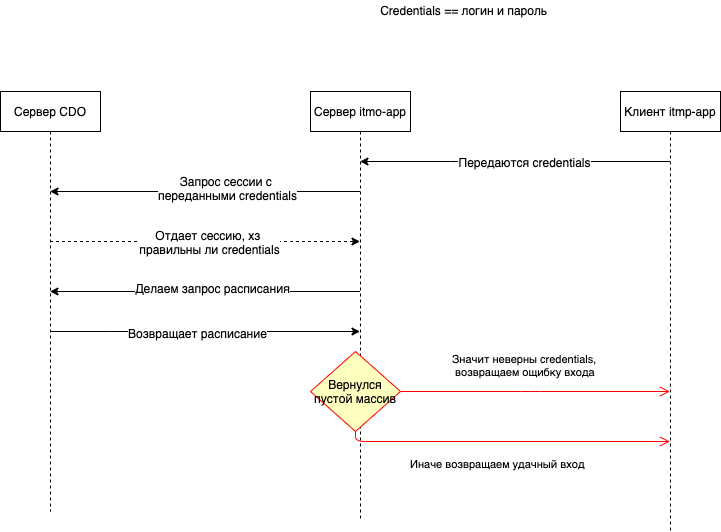

The diagram above was exported from draw.io. Its source (the exported page's mxGraphModel, read from the mxfile embedded in the PNG):
<mxGraphModel dx="946" dy="623" grid="1" gridSize="10" guides="1" tooltips="1" connect="1" arrows="1" fold="1" page="1" pageScale="1" pageWidth="850" pageHeight="1100" math="0" shadow="0">
  <root>
    <mxCell id="0" />
    <mxCell id="1" parent="0" />
    <mxCell id="JvSjJAufrCTXiO87mkNh-28" style="edgeStyle=orthogonalEdgeStyle;rounded=0;orthogonalLoop=1;jettySize=auto;html=1;strokeWidth=1;comic=0;shadow=0;dashed=1;" edge="1" parent="1" source="JvSjJAufrCTXiO87mkNh-16" target="JvSjJAufrCTXiO87mkNh-17">
      <mxGeometry relative="1" as="geometry">
        <Array as="points">
          <mxPoint x="340" y="300" />
          <mxPoint x="340" y="300" />
        </Array>
      </mxGeometry>
    </mxCell>
    <mxCell id="JvSjJAufrCTXiO87mkNh-29" value="Отдает сессию, хз &lt;br&gt;правильны ли credentials" style="text;html=1;align=center;verticalAlign=middle;resizable=0;points=[];labelBackgroundColor=#ffffff;" vertex="1" connectable="0" parent="JvSjJAufrCTXiO87mkNh-28">
      <mxGeometry x="0.1577" y="-1" relative="1" as="geometry">
        <mxPoint x="-20.5" y="-1" as="offset" />
      </mxGeometry>
    </mxCell>
    <mxCell id="JvSjJAufrCTXiO87mkNh-33" style="edgeStyle=orthogonalEdgeStyle;rounded=0;comic=0;orthogonalLoop=1;jettySize=auto;html=1;shadow=0;strokeWidth=1;" edge="1" parent="1" source="JvSjJAufrCTXiO87mkNh-16" target="JvSjJAufrCTXiO87mkNh-17">
      <mxGeometry relative="1" as="geometry">
        <Array as="points">
          <mxPoint x="160" y="390" />
          <mxPoint x="160" y="390" />
        </Array>
      </mxGeometry>
    </mxCell>
    <mxCell id="JvSjJAufrCTXiO87mkNh-34" value="Возвращает расписание&lt;br&gt;" style="text;html=1;align=center;verticalAlign=middle;resizable=0;points=[];labelBackgroundColor=#ffffff;" vertex="1" connectable="0" parent="JvSjJAufrCTXiO87mkNh-33">
      <mxGeometry x="-0.0577" y="-1" relative="1" as="geometry">
        <mxPoint x="1" as="offset" />
      </mxGeometry>
    </mxCell>
    <mxCell id="JvSjJAufrCTXiO87mkNh-16" value="Сервер CDO" style="shape=umlLifeline;perimeter=lifelinePerimeter;whiteSpace=wrap;html=1;container=1;collapsible=0;recursiveResize=0;outlineConnect=0;" vertex="1" parent="1">
      <mxGeometry x="50" y="150" width="100" height="420" as="geometry" />
    </mxCell>
    <mxCell id="JvSjJAufrCTXiO87mkNh-26" style="edgeStyle=orthogonalEdgeStyle;rounded=0;orthogonalLoop=1;jettySize=auto;html=1;" edge="1" parent="1" source="JvSjJAufrCTXiO87mkNh-17" target="JvSjJAufrCTXiO87mkNh-16">
      <mxGeometry relative="1" as="geometry">
        <Array as="points">
          <mxPoint x="300" y="250" />
          <mxPoint x="300" y="250" />
        </Array>
      </mxGeometry>
    </mxCell>
    <mxCell id="JvSjJAufrCTXiO87mkNh-27" value="Запрос сессии с &lt;br&gt;переданными credentials" style="text;html=1;align=center;verticalAlign=middle;resizable=0;points=[];labelBackgroundColor=#ffffff;" vertex="1" connectable="0" parent="JvSjJAufrCTXiO87mkNh-26">
      <mxGeometry x="-0.2067" y="-10" relative="1" as="geometry">
        <mxPoint x="-10.5" y="6" as="offset" />
      </mxGeometry>
    </mxCell>
    <mxCell id="JvSjJAufrCTXiO87mkNh-30" style="edgeStyle=orthogonalEdgeStyle;rounded=0;comic=0;orthogonalLoop=1;jettySize=auto;html=1;shadow=0;strokeWidth=1;" edge="1" parent="1" source="JvSjJAufrCTXiO87mkNh-17" target="JvSjJAufrCTXiO87mkNh-16">
      <mxGeometry relative="1" as="geometry">
        <Array as="points">
          <mxPoint x="260" y="350" />
          <mxPoint x="260" y="350" />
        </Array>
      </mxGeometry>
    </mxCell>
    <mxCell id="JvSjJAufrCTXiO87mkNh-31" value="Делаем запрос расписания&lt;br&gt;" style="text;html=1;align=center;verticalAlign=middle;resizable=0;points=[];labelBackgroundColor=#ffffff;" vertex="1" connectable="0" parent="JvSjJAufrCTXiO87mkNh-30">
      <mxGeometry x="-0.2346" y="-6" relative="1" as="geometry">
        <mxPoint x="-29.5" y="2" as="offset" />
      </mxGeometry>
    </mxCell>
    <mxCell id="JvSjJAufrCTXiO87mkNh-17" value="&lt;span style=&quot;white-space: nowrap&quot;&gt;Сервер itmo-app&lt;/span&gt;" style="shape=umlLifeline;perimeter=lifelinePerimeter;whiteSpace=wrap;html=1;container=1;collapsible=0;recursiveResize=0;outlineConnect=0;" vertex="1" parent="1">
      <mxGeometry x="360" y="150" width="100" height="430" as="geometry" />
    </mxCell>
    <mxCell id="JvSjJAufrCTXiO87mkNh-39" value="Вернулся пустой массив" style="rhombus;whiteSpace=wrap;html=1;fillColor=#ffffc0;strokeColor=#ff0000;" vertex="1" parent="JvSjJAufrCTXiO87mkNh-17">
      <mxGeometry y="260" width="90" height="80" as="geometry" />
    </mxCell>
    <mxCell id="JvSjJAufrCTXiO87mkNh-24" style="edgeStyle=orthogonalEdgeStyle;rounded=0;orthogonalLoop=1;jettySize=auto;html=1;" edge="1" parent="1" source="JvSjJAufrCTXiO87mkNh-19" target="JvSjJAufrCTXiO87mkNh-17">
      <mxGeometry relative="1" as="geometry">
        <Array as="points">
          <mxPoint x="500" y="220" />
          <mxPoint x="500" y="220" />
        </Array>
      </mxGeometry>
    </mxCell>
    <mxCell id="JvSjJAufrCTXiO87mkNh-25" value="Передаются credentials" style="text;html=1;align=center;verticalAlign=middle;resizable=0;points=[];labelBackgroundColor=#ffffff;" vertex="1" connectable="0" parent="JvSjJAufrCTXiO87mkNh-24">
      <mxGeometry x="-0.1562" y="-3" relative="1" as="geometry">
        <mxPoint x="-15.5" y="3" as="offset" />
      </mxGeometry>
    </mxCell>
    <mxCell id="JvSjJAufrCTXiO87mkNh-19" value="&lt;span style=&quot;white-space: nowrap&quot;&gt;Клиент itmp-app&lt;/span&gt;" style="shape=umlLifeline;perimeter=lifelinePerimeter;whiteSpace=wrap;html=1;container=1;collapsible=0;recursiveResize=0;outlineConnect=0;" vertex="1" parent="1">
      <mxGeometry x="670" y="150" width="100" height="440" as="geometry" />
    </mxCell>
    <mxCell id="JvSjJAufrCTXiO87mkNh-36" value="Credentials == логин и пароль" style="text;html=1;align=center;verticalAlign=middle;resizable=0;points=[];autosize=1;" vertex="1" parent="1">
      <mxGeometry x="423" y="59" width="180" height="20" as="geometry" />
    </mxCell>
    <mxCell id="JvSjJAufrCTXiO87mkNh-40" value="Значит неверны credentials,&lt;br&gt;&amp;nbsp;возвращаем ощибку входа" style="edgeStyle=orthogonalEdgeStyle;html=1;align=left;verticalAlign=bottom;endArrow=open;endSize=8;strokeColor=#ff0000;shadow=0;exitX=1;exitY=0.5;exitDx=0;exitDy=0;" edge="1" source="JvSjJAufrCTXiO87mkNh-39" parent="1" target="JvSjJAufrCTXiO87mkNh-19">
      <mxGeometry x="0.1132" y="100" relative="1" as="geometry">
        <mxPoint x="270" y="470" as="targetPoint" />
        <Array as="points">
          <mxPoint x="580" y="450" />
          <mxPoint x="580" y="450" />
        </Array>
        <mxPoint x="-100" y="90" as="offset" />
      </mxGeometry>
    </mxCell>
    <mxCell id="JvSjJAufrCTXiO87mkNh-41" value="Иначе возвращаем удачный вход" style="edgeStyle=orthogonalEdgeStyle;html=1;align=left;verticalAlign=top;endArrow=open;endSize=8;strokeColor=#ff0000;shadow=0;exitX=0.5;exitY=1;exitDx=0;exitDy=0;" edge="1" source="JvSjJAufrCTXiO87mkNh-39" parent="1" target="JvSjJAufrCTXiO87mkNh-19">
      <mxGeometry x="-0.6119" y="-10" relative="1" as="geometry">
        <mxPoint x="710" y="480" as="targetPoint" />
        <Array as="points">
          <mxPoint x="405" y="500" />
        </Array>
        <mxPoint as="offset" />
      </mxGeometry>
    </mxCell>
  </root>
</mxGraphModel>